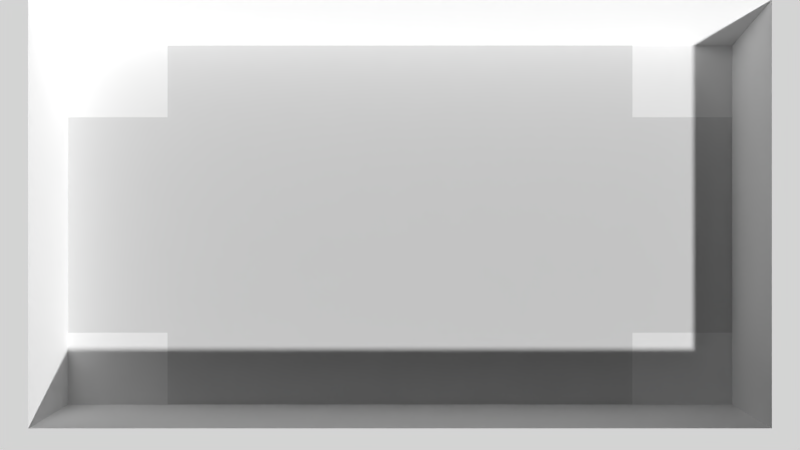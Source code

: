 # Source: cenario3.blend  (saved by Blender 2.72.0; exported with 4.5.12 LTS)
import bpy
from mathutils import Matrix  # noqa: F401  (used for matrix-valued properties, if any)

bpy.ops.wm.read_factory_settings(use_empty=True)
scene = bpy.context.scene
scene.name = 'Scene'

# ---- collections
col_collection_1 = bpy.data.collections.new('Collection 1'); scene.collection.children.link(col_collection_1)

# ---- materials (node trees are filled in below, after node groups)
mat_material_001 = bpy.data.materials.new('Material.001')
mat_material_001.alpha_threshold = 0.0
mat_material_001.use_transparent_shadow = False
mat_material_001.diffuse_color = (1.0, 1.0, 1.0, 1.0)
mat_material_001.roughness = 0.5
mat_material = bpy.data.materials.new('Material')
mat_material.alpha_threshold = 0.0
mat_material.use_transparent_shadow = False
mat_material.roughness = 0.5
mat_ch_o = bpy.data.materials.new('chão')
mat_ch_o.alpha_threshold = 0.0
mat_ch_o.use_transparent_shadow = False
mat_ch_o.roughness = 0.5
mat_ch_o.specular_intensity = 0.0

# ---- material node trees

# ---- world
world_world = bpy.data.worlds.new('World'); scene.world = world_world
world_world.color = (0.05088, 0.05088, 0.05088)
world_world.use_sun_shadow = False
world_world.sun_shadow_jitter_overblur = 0.0
world_world.cycles.sampling_method = 'MANUAL'
world_world.cycles.sample_map_resolution = 256

# ---- cameras
cam_camera_002 = bpy.data.cameras.new('Camera.002')
cam_camera_002.clip_end = 100.0
cam_camera_002.lens = 35.0
cam_camera_002.sensor_width = 32.0
cam_camera_002.sensor_height = 18.0
cam_camera_002.display_size = 2.0
cam_camera_002.dof.focus_distance = 0.0
cam_camera_002.dof.aperture_fstop = 128.0

# ---- meshes
me_plane_001 = bpy.data.meshes.new('Plane.001')
me_plane_001.from_pydata([(-1.0, -1.0, 0.0), (1.0, -1.0, 0.0), (-1.0, 1.0, 0.0), (1.0, 1.0, 0.0), (-1.035, -1.047, 1.0), (1.035, -1.047, 1.0), (-1.035, 1.161, 1.0), (1.035, 1.161, 1.0), (-0.7, -1.0, 0.0), (0.7, -1.0, 0.0), (0.7, 1.0, 0.0), (-0.7, 1.0, 0.0), (-0.8443, -1.047, 1.0), (0.8443, -1.047, 1.0), (0.8467, 1.161, 1.0), (-0.8467, 1.161, 1.0), (-1.0, 0.6, 0.0), (-1.0, -0.6, 0.0), (1.0, -0.6, 0.0), (1.0, 0.6, 0.0), (-1.035, 0.7106, 1.0), (-1.035, -0.7201, 1.0), (1.035, -0.7245, 1.0), (1.035, 0.715, 1.0), (-0.7, 0.6, 0.0), (-0.7, -0.6, 0.0), (0.7, 0.6, 0.0), (0.7, -0.6, 0.0), (-1.298, -1.309, 1.0), (1.298, -1.309, 1.0), (-1.298, 1.388, 1.0), (1.298, 1.388, 1.0), (-0.9865, -1.309, 1.0), (0.9865, -1.309, 1.0), (-1.298, 0.8264, 1.0), (-1.298, -0.8453, 1.0), (1.298, -0.8505, 1.0), (1.298, 0.8316, 1.0), (-1.298, 1.746, 1.0), (1.298, 1.746, 1.0), (0.9893, 1.746, 1.0), (-0.9893, 1.746, 1.0)], [], [(26, 19, 3, 10), (11, 15, 6, 2), (19, 23, 7, 3), (9, 13, 5, 1), (17, 21, 4, 0), (16, 24, 11, 2), (24, 26, 10, 11), (3, 7, 14, 10), (10, 14, 15, 11), (0, 4, 12, 8), (8, 12, 13, 9), (9, 1, 18, 27), (27, 18, 19, 26), (1, 5, 22, 18), (18, 22, 23, 19), (2, 6, 20, 16), (16, 20, 21, 17), (0, 8, 25, 17), (17, 25, 24, 16), (8, 9, 27, 25), (25, 27, 26, 24), (22, 36, 37, 23), (5, 29, 36, 22), (20, 34, 35, 21), (6, 30, 34, 20), (12, 32, 33, 13), (4, 28, 32, 12), (41, 38, 30, 6, 15, 14, 7, 31, 39, 40), (23, 37, 31, 7), (13, 33, 29, 5), (21, 35, 28, 4)])
me_plane_001.polygons.foreach_set('material_index', [0, 0, 0, 0, 0, 0, 1, 0, 0, 0, 0, 0, 1, 0, 0, 0, 0, 0, 1, 1, 1, 0, 0, 0, 0, 0, 0, 0, 0, 0, 0])
_uv = me_plane_001.uv_layers.new(name='UVMap')
_uv.uv.foreach_set('vector', [0.8442, 0.7918, 0.9991, 0.7918, 0.9991, 0.9995, 0.8442, 0.9995, 0.2665, 0.4976, 0.1479, 0.6486, 0.09808, 0.6314, 0.2316, 0.4882, 0.4551, 0.4426, 0.6053, 0.5154, 0.5669, 0.6333, 0.4525, 0.4858, 0.3676, 0.2576, 0.5352, 0.1169, 0.5803, 0.1395, 0.4445, 0.2687, 0.232, 0.2945, 0.0897, 0.1768, 0.1303, 0.08993, 0.2508, 0.246, 0.001058, 0.7918, 0.1551, 0.7918, 0.1551, 0.9995, 0.001058, 0.9995, 0.1551, 0.7918, 0.8442, 0.7918, 0.8442, 0.9995, 0.1551, 0.9995, 0.4525, 0.4858, 0.5669, 0.6333, 0.5188, 0.6477, 0.4182, 0.4918, 0.4182, 0.4918, 0.5188, 0.6477, 0.1479, 0.6486, 0.2665, 0.4976, 0.2508, 0.246, 0.1303, 0.08993, 0.1828, 0.07531, 0.2997, 0.2497, 0.2997, 0.2497, 0.1828, 0.07531, 0.5352, 0.1169, 0.3676, 0.2576, 0.8442, 0.00093, 0.9991, 0.00093, 0.9991, 0.2011, 0.8442, 0.2011, 0.8442, 0.2011, 0.9991, 0.2011, 0.9991, 0.7918, 0.8442, 0.7918, 0.4445, 0.2687, 0.5803, 0.1395, 0.6042, 0.223, 0.4543, 0.3079, 0.4543, 0.3079, 0.6042, 0.223, 0.6053, 0.5154, 0.4551, 0.4426, 0.2316, 0.4882, 0.09808, 0.6314, 0.0631, 0.5056, 0.2241, 0.44, 0.2241, 0.44, 0.0631, 0.5056, 0.0897, 0.1768, 0.232, 0.2945, 0.001058, 0.0009301, 0.1551, 0.00093, 0.1551, 0.2011, 0.001058, 0.2011, 0.001058, 0.2011, 0.1551, 0.2011, 0.1551, 0.7918, 0.001058, 0.7918, 0.1551, 0.00093, 0.8442, 0.00093, 0.8442, 0.2011, 0.1551, 0.2011, 0.1551, 0.2011, 0.8442, 0.2011, 0.8442, 0.7918, 0.1551, 0.7918, 0.6042, 0.223, 0.6586, 0.1887, 0.6606, 0.5495, 0.6053, 0.5154, 0.5803, 0.1395, 0.6576, 0.07174, 0.6586, 0.1887, 0.6042, 0.223, 0.0631, 0.5056, 0.000102, 0.5383, 0.03368, 0.131, 0.0897, 0.1768, 0.09808, 0.6314, 0.02102, 0.703, 0.000102, 0.5383, 0.0631, 0.5056, 0.1828, 0.07531, 0.1444, 0.00991, 0.5832, 0.06483, 0.5352, 0.1169, 0.1303, 0.08993, 0.06096, 0.000102, 0.1444, 0.00991, 0.1828, 0.07531, 0.1046, 0.7008, 0.02102, 0.703, 0.02102, 0.703, 0.09808, 0.6314, 0.1479, 0.6486, 0.5188, 0.6477, 0.5669, 0.6333, 0.6386, 0.703, 0.6386, 0.703, 0.5592, 0.6995, 0.6053, 0.5154, 0.6606, 0.5495, 0.6386, 0.703, 0.5669, 0.6333, 0.5352, 0.1169, 0.5832, 0.06483, 0.6576, 0.07174, 0.5803, 0.1395, 0.0897, 0.1768, 0.03368, 0.131, 0.06096, 0.000102, 0.1303, 0.08993])
me_plane_001.materials.append(mat_material_001)
me_plane_001.materials.append(mat_material)
me_plane_001.materials.append(mat_ch_o)
me_plane_001.use_remesh_preserve_volume = False
me_plane_001.use_remesh_preserve_attributes = False
me_plane_001.use_mirror_vertex_groups = False
me_plane_001.update()

# ---- objects
ob_camera = bpy.data.objects.new('Camera', cam_camera_002)
ob_plane = bpy.data.objects.new('Plane', me_plane_001)

# ---- transforms, parenting, visibility, modifiers, constraints
ob_camera.location = (0.0, 0.0, 13.52)
ob_camera.scale = (0.3, 0.3, 0.3)
ob_camera.lineart.crease_threshold = 0.0
ob_plane.location = (0.0, 0.0, 0.3392)
ob_plane.scale = (5.002, 2.704, 1.0)
ob_plane.lineart.crease_threshold = 0.0

# ---- collection membership
col_collection_1.objects.link(ob_camera)
col_collection_1.objects.link(ob_plane)

# ---- scene / render settings (as saved in the file)
scene.camera = ob_camera
scene.frame_start = 1; scene.frame_end = 250; scene.frame_set(1)
scene.render.engine = 'BLENDER_EEVEE_NEXT'
scene.render.resolution_percentage = 50
scene.render.dither_intensity = 0.0
scene.cycles.use_denoising = False
scene.cycles.samples = 10
scene.cycles.sampling_pattern = 'TABULATED_SOBOL'
scene.cycles.light_sampling_threshold = 0.0
scene.cycles.use_adaptive_sampling = False
scene.cycles.use_light_tree = False
scene.cycles.blur_glossy = 0.0
scene.cycles.pixel_filter_type = 'GAUSSIAN'
scene.cycles.sample_clamp_indirect = 0.0
scene.view_settings.view_transform = 'Standard'
bpy.context.view_layer.update()

# ---- added for rendering (the .blend has no usable light): sun
light_auto_sun = bpy.data.lights.new('AutoSun', 'SUN')
light_auto_sun.energy = 3.0
light_auto_sun.angle = 0.0523599
ob_auto_sun = bpy.data.objects.new('AutoSun', light_auto_sun)
scene.collection.objects.link(ob_auto_sun)
ob_auto_sun.rotation_euler = (0.872665, 0.174533, 0.523599)
bpy.context.view_layer.update()
